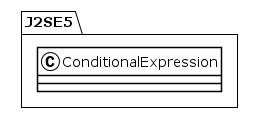

The diagram above was rendered by PlantUML. Its source (embedded in the PNG):
@startuml
!theme plain
package J2SE5 {
class ConditionalExpression {
}
}
@enduml